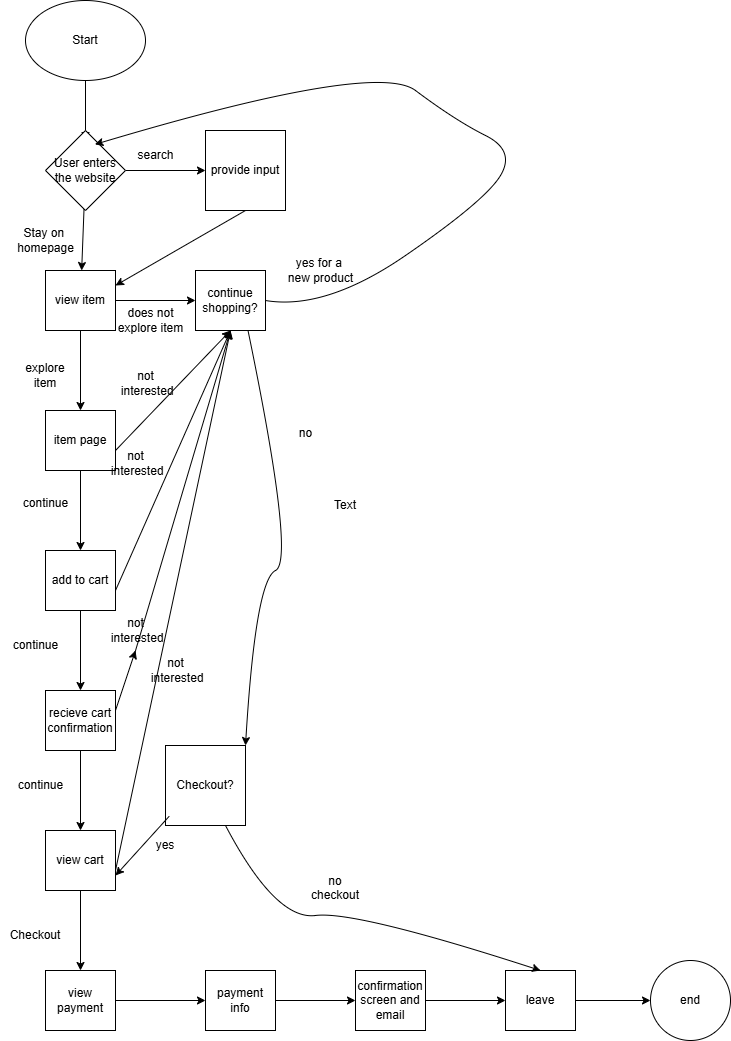

The diagram above was exported from draw.io. Its source (the exported page's mxGraphModel, read from the mxfile embedded in the PNG):
<mxGraphModel dx="674" dy="487" grid="1" gridSize="10" guides="1" tooltips="1" connect="1" arrows="1" fold="1" page="1" pageScale="1" pageWidth="850" pageHeight="1100" math="0" shadow="0">
  <root>
    <mxCell id="0" />
    <mxCell id="1" parent="0" />
    <mxCell id="2" value="Start" style="ellipse;whiteSpace=wrap;html=1;" vertex="1" parent="1">
      <mxGeometry x="40" y="30" width="120" height="80" as="geometry" />
    </mxCell>
    <mxCell id="3" value="" style="endArrow=classic;html=1;exitX=0.5;exitY=1;exitDx=0;exitDy=0;" edge="1" parent="1" source="2">
      <mxGeometry width="50" height="50" relative="1" as="geometry">
        <mxPoint x="60" y="180" as="sourcePoint" />
        <mxPoint x="100" y="170" as="targetPoint" />
      </mxGeometry>
    </mxCell>
    <mxCell id="8" value="" style="edgeStyle=none;html=1;" edge="1" parent="1" source="4">
      <mxGeometry relative="1" as="geometry">
        <mxPoint x="220" y="200" as="targetPoint" />
      </mxGeometry>
    </mxCell>
    <mxCell id="18" value="" style="edgeStyle=none;html=1;" edge="1" parent="1" source="4" target="17">
      <mxGeometry relative="1" as="geometry" />
    </mxCell>
    <mxCell id="4" value="User enters the website" style="rhombus;whiteSpace=wrap;html=1;" vertex="1" parent="1">
      <mxGeometry x="60" y="160" width="80" height="80" as="geometry" />
    </mxCell>
    <mxCell id="12" value="" style="edgeStyle=none;html=1;entryX=1;entryY=0.25;entryDx=0;entryDy=0;" edge="1" parent="1" target="17">
      <mxGeometry relative="1" as="geometry">
        <mxPoint x="260" y="240" as="sourcePoint" />
        <mxPoint x="260" y="320" as="targetPoint" />
      </mxGeometry>
    </mxCell>
    <mxCell id="13" value="provide input" style="whiteSpace=wrap;html=1;aspect=fixed;" vertex="1" parent="1">
      <mxGeometry x="220" y="160" width="80" height="80" as="geometry" />
    </mxCell>
    <mxCell id="14" value="search" style="text;html=1;align=center;verticalAlign=middle;resizable=0;points=[];autosize=1;strokeColor=none;fillColor=none;" vertex="1" parent="1">
      <mxGeometry x="140" y="170" width="60" height="30" as="geometry" />
    </mxCell>
    <mxCell id="15" value="Stay on&amp;nbsp;&lt;div&gt;homepage&lt;/div&gt;" style="text;html=1;align=center;verticalAlign=middle;resizable=0;points=[];autosize=1;strokeColor=none;fillColor=none;" vertex="1" parent="1">
      <mxGeometry x="20" y="250" width="80" height="40" as="geometry" />
    </mxCell>
    <mxCell id="20" value="" style="edgeStyle=none;html=1;" edge="1" parent="1" source="17" target="19">
      <mxGeometry relative="1" as="geometry" />
    </mxCell>
    <mxCell id="23" value="" style="edgeStyle=none;html=1;" edge="1" parent="1" source="17" target="22">
      <mxGeometry relative="1" as="geometry" />
    </mxCell>
    <mxCell id="17" value="view item" style="whiteSpace=wrap;html=1;" vertex="1" parent="1">
      <mxGeometry x="60" y="300" width="70" height="60" as="geometry" />
    </mxCell>
    <mxCell id="28" value="" style="edgeStyle=none;html=1;" edge="1" parent="1" source="19" target="27">
      <mxGeometry relative="1" as="geometry" />
    </mxCell>
    <mxCell id="19" value="item page" style="whiteSpace=wrap;html=1;" vertex="1" parent="1">
      <mxGeometry x="60" y="440" width="70" height="60" as="geometry" />
    </mxCell>
    <mxCell id="21" value="explore item" style="text;html=1;align=center;verticalAlign=middle;whiteSpace=wrap;rounded=0;" vertex="1" parent="1">
      <mxGeometry x="30" y="390" width="60" height="30" as="geometry" />
    </mxCell>
    <mxCell id="22" value="continue shopping?" style="whiteSpace=wrap;html=1;" vertex="1" parent="1">
      <mxGeometry x="210" y="300" width="70" height="60" as="geometry" />
    </mxCell>
    <mxCell id="24" value="does not&lt;div&gt;explore item&lt;/div&gt;" style="text;html=1;align=center;verticalAlign=middle;resizable=0;points=[];autosize=1;strokeColor=none;fillColor=none;" vertex="1" parent="1">
      <mxGeometry x="120" y="330" width="90" height="40" as="geometry" />
    </mxCell>
    <mxCell id="25" value="" style="curved=1;endArrow=classic;html=1;entryX=0.617;entryY=0.174;entryDx=0;entryDy=0;entryPerimeter=0;exitX=1;exitY=0.5;exitDx=0;exitDy=0;" edge="1" parent="1" source="22" target="4">
      <mxGeometry width="50" height="50" relative="1" as="geometry">
        <mxPoint x="290" y="360" as="sourcePoint" />
        <mxPoint x="190" y="50" as="targetPoint" />
        <Array as="points">
          <mxPoint x="340" y="340" />
          <mxPoint x="500" y="230" />
          <mxPoint x="530" y="180" />
          <mxPoint x="470" y="150" />
          <mxPoint x="390" y="90" />
        </Array>
      </mxGeometry>
    </mxCell>
    <mxCell id="26" value="yes for a&amp;nbsp;&lt;div&gt;new product&lt;/div&gt;" style="text;html=1;align=center;verticalAlign=middle;resizable=0;points=[];autosize=1;strokeColor=none;fillColor=none;" vertex="1" parent="1">
      <mxGeometry x="290" y="280" width="90" height="40" as="geometry" />
    </mxCell>
    <mxCell id="30" value="" style="edgeStyle=none;html=1;" edge="1" parent="1" source="27" target="29">
      <mxGeometry relative="1" as="geometry" />
    </mxCell>
    <mxCell id="27" value="add to cart" style="whiteSpace=wrap;html=1;" vertex="1" parent="1">
      <mxGeometry x="60" y="580" width="70" height="60" as="geometry" />
    </mxCell>
    <mxCell id="32" value="" style="edgeStyle=none;html=1;" edge="1" parent="1" source="29" target="31">
      <mxGeometry relative="1" as="geometry" />
    </mxCell>
    <mxCell id="29" value="recieve cart confirmation" style="whiteSpace=wrap;html=1;" vertex="1" parent="1">
      <mxGeometry x="60" y="720" width="70" height="60" as="geometry" />
    </mxCell>
    <mxCell id="34" value="" style="edgeStyle=none;html=1;" edge="1" parent="1" source="31" target="33">
      <mxGeometry relative="1" as="geometry" />
    </mxCell>
    <mxCell id="31" value="view cart" style="whiteSpace=wrap;html=1;" vertex="1" parent="1">
      <mxGeometry x="60" y="860" width="70" height="60" as="geometry" />
    </mxCell>
    <mxCell id="36" value="" style="edgeStyle=none;html=1;" edge="1" parent="1" source="33" target="35">
      <mxGeometry relative="1" as="geometry" />
    </mxCell>
    <mxCell id="33" value="view payment" style="whiteSpace=wrap;html=1;" vertex="1" parent="1">
      <mxGeometry x="60" y="1000" width="70" height="60" as="geometry" />
    </mxCell>
    <mxCell id="43" value="" style="edgeStyle=none;html=1;" edge="1" parent="1" source="35" target="42">
      <mxGeometry relative="1" as="geometry" />
    </mxCell>
    <mxCell id="35" value="payment info" style="whiteSpace=wrap;html=1;" vertex="1" parent="1">
      <mxGeometry x="220" y="1000" width="70" height="60" as="geometry" />
    </mxCell>
    <mxCell id="45" value="" style="edgeStyle=none;html=1;" edge="1" parent="1" source="42" target="44">
      <mxGeometry relative="1" as="geometry" />
    </mxCell>
    <mxCell id="42" value="confirmation screen and email" style="whiteSpace=wrap;html=1;" vertex="1" parent="1">
      <mxGeometry x="370" y="1000" width="70" height="60" as="geometry" />
    </mxCell>
    <mxCell id="54" value="" style="edgeStyle=none;html=1;" edge="1" parent="1" source="44" target="53">
      <mxGeometry relative="1" as="geometry" />
    </mxCell>
    <mxCell id="44" value="leave" style="whiteSpace=wrap;html=1;" vertex="1" parent="1">
      <mxGeometry x="520" y="1000" width="70" height="60" as="geometry" />
    </mxCell>
    <mxCell id="46" value="" style="endArrow=classic;html=1;entryX=0.5;entryY=1;entryDx=0;entryDy=0;" edge="1" parent="1" target="22">
      <mxGeometry width="50" height="50" relative="1" as="geometry">
        <mxPoint x="130" y="900" as="sourcePoint" />
        <mxPoint x="360" y="590" as="targetPoint" />
      </mxGeometry>
    </mxCell>
    <mxCell id="47" value="" style="endArrow=classic;html=1;entryX=0.5;entryY=1;entryDx=0;entryDy=0;" edge="1" parent="1" target="22">
      <mxGeometry width="50" height="50" relative="1" as="geometry">
        <mxPoint x="130" y="620" as="sourcePoint" />
        <mxPoint x="180" y="570" as="targetPoint" />
      </mxGeometry>
    </mxCell>
    <mxCell id="48" value="" style="endArrow=classic;html=1;entryX=0.5;entryY=1;entryDx=0;entryDy=0;exitX=0.476;exitY=1.167;exitDx=0;exitDy=0;exitPerimeter=0;" edge="1" parent="1" source="73" target="22">
      <mxGeometry width="50" height="50" relative="1" as="geometry">
        <mxPoint x="130" y="740" as="sourcePoint" />
        <mxPoint x="180" y="690" as="targetPoint" />
      </mxGeometry>
    </mxCell>
    <mxCell id="49" value="" style="endArrow=classic;html=1;entryX=0.5;entryY=1;entryDx=0;entryDy=0;" edge="1" parent="1" target="22">
      <mxGeometry width="50" height="50" relative="1" as="geometry">
        <mxPoint x="130" y="480" as="sourcePoint" />
        <mxPoint x="180" y="430" as="targetPoint" />
      </mxGeometry>
    </mxCell>
    <mxCell id="51" value="" style="curved=1;endArrow=classic;html=1;exitX=0.75;exitY=1;exitDx=0;exitDy=0;entryX=1;entryY=0;entryDx=0;entryDy=0;" edge="1" parent="1" source="22" target="61">
      <mxGeometry width="50" height="50" relative="1" as="geometry">
        <mxPoint x="260" y="590" as="sourcePoint" />
        <mxPoint x="170" y="800" as="targetPoint" />
        <Array as="points">
          <mxPoint x="310" y="590" />
          <mxPoint x="270" y="610" />
        </Array>
      </mxGeometry>
    </mxCell>
    <mxCell id="52" value="Checkout" style="text;html=1;align=center;verticalAlign=middle;whiteSpace=wrap;rounded=0;" vertex="1" parent="1">
      <mxGeometry x="20" y="950" width="60" height="30" as="geometry" />
    </mxCell>
    <mxCell id="53" value="end" style="ellipse;whiteSpace=wrap;html=1;" vertex="1" parent="1">
      <mxGeometry x="665" y="990" width="80" height="80" as="geometry" />
    </mxCell>
    <mxCell id="55" value="" style="curved=1;endArrow=classic;html=1;entryX=0.5;entryY=0;entryDx=0;entryDy=0;exitX=0.75;exitY=1;exitDx=0;exitDy=0;" edge="1" parent="1" source="61" target="44">
      <mxGeometry width="50" height="50" relative="1" as="geometry">
        <mxPoint x="130" y="890" as="sourcePoint" />
        <mxPoint x="290" y="900" as="targetPoint" />
        <Array as="points">
          <mxPoint x="290" y="950" />
          <mxPoint x="370" y="940" />
        </Array>
      </mxGeometry>
    </mxCell>
    <mxCell id="56" value="no checkout&lt;div&gt;&lt;br&gt;&lt;/div&gt;" style="text;html=1;align=center;verticalAlign=middle;whiteSpace=wrap;rounded=0;" vertex="1" parent="1">
      <mxGeometry x="320" y="910" width="60" height="30" as="geometry" />
    </mxCell>
    <mxCell id="57" value="continue" style="text;html=1;align=center;verticalAlign=middle;resizable=0;points=[];autosize=1;strokeColor=none;fillColor=none;" vertex="1" parent="1">
      <mxGeometry x="25" y="518" width="70" height="30" as="geometry" />
    </mxCell>
    <mxCell id="58" value="continue" style="text;html=1;align=center;verticalAlign=middle;resizable=0;points=[];autosize=1;strokeColor=none;fillColor=none;" vertex="1" parent="1">
      <mxGeometry x="15" y="660" width="70" height="30" as="geometry" />
    </mxCell>
    <mxCell id="60" value="continue" style="text;html=1;align=center;verticalAlign=middle;resizable=0;points=[];autosize=1;strokeColor=none;fillColor=none;" vertex="1" parent="1">
      <mxGeometry x="20" y="800" width="70" height="30" as="geometry" />
    </mxCell>
    <mxCell id="61" value="Checkout?" style="whiteSpace=wrap;html=1;aspect=fixed;" vertex="1" parent="1">
      <mxGeometry x="180" y="775" width="80" height="80" as="geometry" />
    </mxCell>
    <mxCell id="62" value="" style="endArrow=classic;html=1;entryX=1;entryY=0.75;entryDx=0;entryDy=0;exitX=0.046;exitY=0.885;exitDx=0;exitDy=0;exitPerimeter=0;" edge="1" parent="1" source="61" target="31">
      <mxGeometry width="50" height="50" relative="1" as="geometry">
        <mxPoint x="330" y="760" as="sourcePoint" />
        <mxPoint x="380" y="710" as="targetPoint" />
      </mxGeometry>
    </mxCell>
    <mxCell id="64" value="yes" style="text;html=1;align=center;verticalAlign=middle;whiteSpace=wrap;rounded=0;" vertex="1" parent="1">
      <mxGeometry x="150" y="860" width="60" height="30" as="geometry" />
    </mxCell>
    <mxCell id="65" value="no" style="text;html=1;align=center;verticalAlign=middle;resizable=0;points=[];autosize=1;strokeColor=none;fillColor=none;" vertex="1" parent="1">
      <mxGeometry x="300" y="448" width="40" height="30" as="geometry" />
    </mxCell>
    <mxCell id="66" value="Text" style="text;html=1;align=center;verticalAlign=middle;whiteSpace=wrap;rounded=0;" vertex="1" parent="1">
      <mxGeometry x="330" y="520" width="60" height="30" as="geometry" />
    </mxCell>
    <mxCell id="67" value="not&lt;div&gt;&amp;nbsp;interested&lt;/div&gt;" style="text;html=1;align=center;verticalAlign=middle;resizable=0;points=[];autosize=1;strokeColor=none;fillColor=none;" vertex="1" parent="1">
      <mxGeometry x="120" y="393" width="80" height="40" as="geometry" />
    </mxCell>
    <mxCell id="70" value="not&lt;div&gt;&amp;nbsp;interested&lt;/div&gt;" style="text;html=1;align=center;verticalAlign=middle;resizable=0;points=[];autosize=1;strokeColor=none;fillColor=none;" vertex="1" parent="1">
      <mxGeometry x="110" y="473" width="80" height="40" as="geometry" />
    </mxCell>
    <mxCell id="72" value="not&lt;div&gt;&amp;nbsp;interested&lt;/div&gt;" style="text;html=1;align=center;verticalAlign=middle;resizable=0;points=[];autosize=1;strokeColor=none;fillColor=none;" vertex="1" parent="1">
      <mxGeometry x="150" y="680" width="80" height="40" as="geometry" />
    </mxCell>
    <mxCell id="74" value="" style="endArrow=classic;html=1;entryX=0.5;entryY=1;entryDx=0;entryDy=0;" edge="1" parent="1" target="73">
      <mxGeometry width="50" height="50" relative="1" as="geometry">
        <mxPoint x="130" y="740" as="sourcePoint" />
        <mxPoint x="245" y="360" as="targetPoint" />
      </mxGeometry>
    </mxCell>
    <mxCell id="73" value="not&lt;div&gt;&amp;nbsp;interested&lt;/div&gt;" style="text;html=1;align=center;verticalAlign=middle;resizable=0;points=[];autosize=1;strokeColor=none;fillColor=none;" vertex="1" parent="1">
      <mxGeometry x="110" y="640" width="80" height="40" as="geometry" />
    </mxCell>
  </root>
</mxGraphModel>